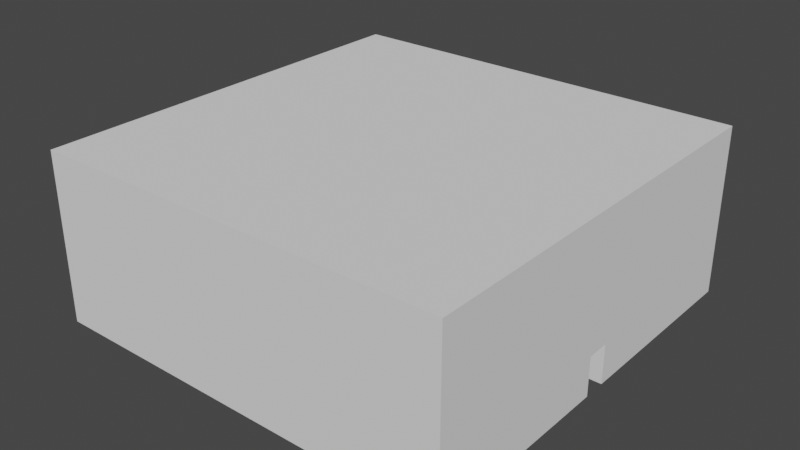 # Source: roomHeartT.blend  (saved by Blender 3.1.7; exported with 4.5.12 LTS)
import bpy
from mathutils import Matrix  # noqa: F401  (used for matrix-valued properties, if any)

bpy.ops.wm.read_factory_settings(use_empty=True)
scene = bpy.context.scene
scene.name = 'Scene'

# ---- collections
col_collection = bpy.data.collections.new('Collection'); scene.collection.children.link(col_collection)

# ---- world
world_world = bpy.data.worlds.new('World'); scene.world = world_world
world_world.use_nodes = True; world_world.node_tree.nodes.clear()
_N = world_world.node_tree.nodes; _L = world_world.node_tree.links
n0 = _N.new('ShaderNodeOutputWorld'); n0.name = 'World Output'; n0.location = (300, 300)
n1 = _N.new('ShaderNodeBackground'); n1.name = 'Background'; n1.location = (10, 300)
n1.inputs[0].default_value = (0.05088, 0.05088, 0.05088, 1.0)
_L.new(n1.outputs[0], n0.inputs[0])
n0.is_active_output = True
world_world.color = (0.05088, 0.05088, 0.05088)
world_world.use_sun_shadow = False
world_world.sun_shadow_jitter_overblur = 0.0

# ---- meshes
me_plane_005 = bpy.data.meshes.new('Plane.005')
me_plane_005.from_pydata([(-15.0, -15.0, 0.0), (15.0, -15.0, 0.0), (-15.0, 15.0, 0.0), (15.0, 15.0, 0.0), (-15.0, -15.0, 12.0), (15.0, -15.0, 12.0), (-15.0, 15.0, 12.0), (15.0, 15.0, 12.0), (0.875, 15.0, 0.0), (-0.875, 15.0, 0.0), (-5.0, 15.0, 12.0), (5.0, 15.0, 12.0), (0.875, 15.0, 3.0), (-0.875, 15.0, 3.0), (15.0, -0.875, 0.0), (15.0, 0.875, 0.0), (15.0, 5.0, 12.0), (15.0, -5.0, 12.0), (15.0, -0.875, 3.0), (15.0, 0.875, 3.0), (-15.0, 0.875, 0.0), (-15.0, -0.875, 0.0), (-15.0, -5.0, 12.0), (-15.0, 5.0, 12.0), (-15.0, 0.875, 3.0), (-15.0, -0.875, 3.0)], [], [(5, 4, 22, 23, 6, 10, 11, 7, 16, 17), (9, 13, 10, 6, 2), (21, 25, 22, 4, 0), (15, 19, 16, 7, 3), (3, 7, 11, 12, 8), (12, 11, 10, 13), (1, 0, 4, 5), (1, 5, 17, 18, 14), (18, 17, 16, 19), (2, 6, 23, 24, 20), (24, 23, 22, 25)])
_uv = me_plane_005.uv_layers.new(name='UVMap')
_uv.uv.foreach_set('vector', [0.0, 0.0, 0.0, 0.0, 0.0, 0.0, 0.0, 0.0, 0.0, 0.0, 0.0, 0.0, 0.0, 0.0, 0.0, 0.0, 0.0, 0.0, 0.0, 0.0, 0.3333, 1.0, 0.1667, 0.5, 0.0, 0.0, 0.0, 0.0, 0.0, 1.0, 0.0, 0.3333, 0.0, 0.1667, 0.0, 0.0, 0.0, 0.0, 0.0, 0.0, 1.0, 0.6667, 0.5, 0.3333, 0.0, 0.0, 0.0, 0.0, 1.0, 1.0, 1.0, 1.0, 0.0, 0.0, 0.0, 0.0, 0.3333, 0.5, 0.6667, 1.0, 0.3333, 0.5, 0.0, 0.0, 0.0, 0.0, 0.1667, 0.5, 1.0, 0.0, 0.0, 0.0, 0.0, 0.0, 0.0, 0.0, 1.0, 0.0, 0.0, 0.0, 0.0, 0.0, 0.5, 0.1667, 1.0, 0.3333, 0.5, 0.1667, 0.0, 0.0, 0.0, 0.0, 0.5, 0.3333, 0.0, 1.0, 0.0, 0.0, 0.0, 0.0, 0.0, 0.3333, 0.0, 0.6667, 0.0, 0.3333, 0.0, 0.0, 0.0, 0.0, 0.0, 0.1667])
me_plane_005.use_remesh_fix_poles = True
me_plane_005.use_remesh_preserve_attributes = False
me_plane_005.update()

# ---- objects
ob_plane = bpy.data.objects.new('Plane', me_plane_005)

# ---- transforms, parenting, visibility, modifiers, constraints
ob_plane.location = (0.0, 0.0, 0.0)
_m = ob_plane.modifiers.new('Solidify', 'SOLIDIFY')
_m.solidify_mode = 'NON_MANIFOLD'
_m.thickness = 1.0

# ---- collection membership
col_collection.objects.link(ob_plane)

# ---- scene / render settings (as saved in the file)
scene.frame_start = 1; scene.frame_end = 250; scene.frame_set(1)
scene.render.engine = 'BLENDER_EEVEE_NEXT'
scene.cycles.sampling_pattern = 'TABULATED_SOBOL'
scene.cycles.use_light_tree = False
scene.view_settings.view_transform = 'Filmic'
bpy.context.view_layer.update()

# ---- added for rendering (the .blend has no active camera and no usable light): camera, sun
cam_auto = bpy.data.cameras.new('AutoCamera')
cam_auto.lens = 50.0
cam_auto.sensor_width = 36.0
cam_auto.clip_end = 1000.0
ob_auto_camera = bpy.data.objects.new('AutoCamera', cam_auto)
scene.collection.objects.link(ob_auto_camera)
ob_auto_camera.location = (43.5642, -52.2771, 41.3514)
ob_auto_camera.rotation_euler = (1.09748, -7.21219e-08, 0.694738)
scene.camera = ob_auto_camera
light_auto_sun = bpy.data.lights.new('AutoSun', 'SUN')
light_auto_sun.energy = 3.0
light_auto_sun.angle = 0.0523599
ob_auto_sun = bpy.data.objects.new('AutoSun', light_auto_sun)
scene.collection.objects.link(ob_auto_sun)
ob_auto_sun.rotation_euler = (0.872665, 0.174533, 0.523599)
bpy.context.view_layer.update()
